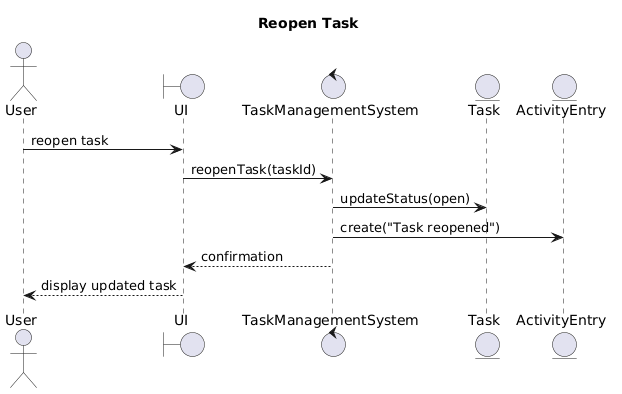

The diagram above was rendered by PlantUML. Its source (embedded in the PNG):
@startuml
title Reopen Task

actor User
boundary UI
control TaskManagementSystem
entity Task
entity ActivityEntry

User -> UI : reopen task
UI -> TaskManagementSystem : reopenTask(taskId)

TaskManagementSystem -> Task : updateStatus(open)

TaskManagementSystem -> ActivityEntry : create("Task reopened")

TaskManagementSystem --> UI : confirmation
UI --> User : display updated task
@enduml